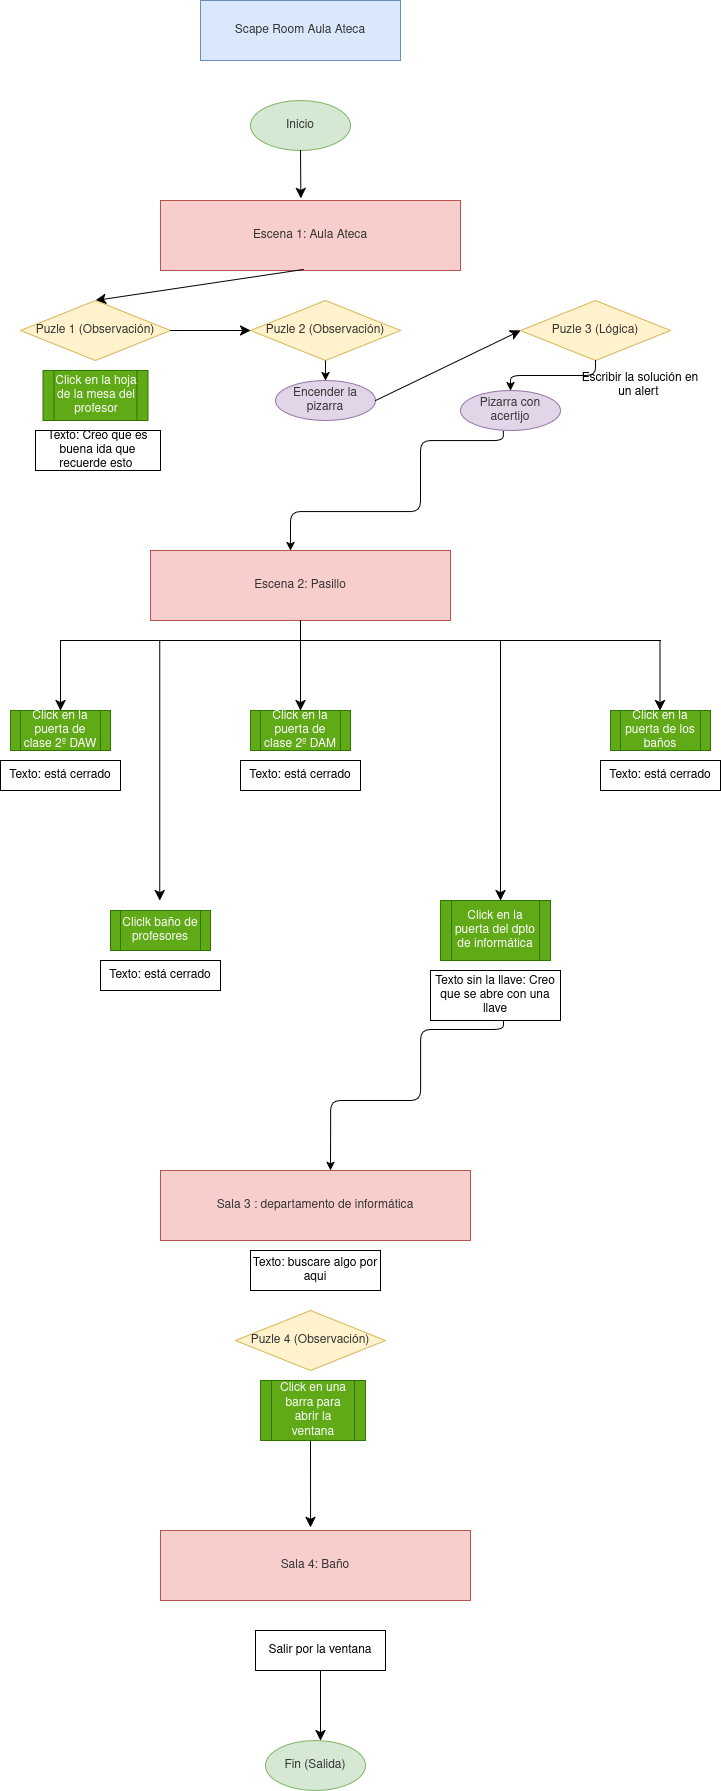

The diagram above was exported from draw.io. Its source (the exported page's mxGraphModel, read from the mxfile embedded in the PNG):
<mxGraphModel dx="450" dy="639" grid="1" gridSize="10" guides="1" tooltips="1" connect="1" arrows="1" fold="1" page="1" pageScale="1" pageWidth="850" pageHeight="1100" math="0" shadow="0">
  <root>
    <mxCell id="0" />
    <mxCell id="1" parent="0" />
    <mxCell id="theme" parent="1" style="rounded=0;whiteSpace=wrap;html=1;fillColor=#dae8fc;strokeColor=#6c8ebf;fontColor=#333333;" value="Scape Room Aula Ateca" vertex="1">
      <mxGeometry height="60" width="200" x="300" y="50" as="geometry" />
    </mxCell>
    <mxCell id="start" parent="1" style="ellipse;whiteSpace=wrap;html=1;fillColor=#d5e8d4;strokeColor=#82b366;fontColor=#333333;" value="Inicio" vertex="1">
      <mxGeometry height="50" width="100" x="350" y="150" as="geometry" />
    </mxCell>
    <mxCell id="room1" parent="1" style="rounded=0;whiteSpace=wrap;html=1;fillColor=#f8cecc;strokeColor=#b85450;fontColor=#333333;" value="Escena 1: Aula Ateca" vertex="1">
      <mxGeometry height="70" width="300" x="260" y="250" as="geometry" />
    </mxCell>
    <mxCell id="puzzle1" parent="1" style="rhombus;whiteSpace=wrap;html=1;fillColor=#fff2cc;strokeColor=#d6b656;fontColor=#333333;" value="Puzle 2 (Observación)" vertex="1">
      <mxGeometry height="60" width="150" x="350" y="350" as="geometry" />
    </mxCell>
    <mxCell id="clue1" parent="1" style="ellipse;whiteSpace=wrap;html=1;fillColor=#e1d5e7;strokeColor=#9673a6;fontColor=#333333;" value="Encender la pizarra" vertex="1">
      <mxGeometry height="40" width="100" x="375" y="430" as="geometry" />
    </mxCell>
    <mxCell id="puzzle2" parent="1" style="rhombus;whiteSpace=wrap;html=1;fillColor=#fff2cc;strokeColor=#d6b656;fontColor=#333333;" value="Puzle 3 (Lógica)" vertex="1">
      <mxGeometry height="60" width="150" x="620" y="350" as="geometry" />
    </mxCell>
    <mxCell id="clue2" parent="1" style="ellipse;whiteSpace=wrap;html=1;fillColor=#e1d5e7;strokeColor=#9673a6;fontColor=#333333;" value="Pizarra con acertijo" vertex="1">
      <mxGeometry height="40" width="100" x="560" y="440" as="geometry" />
    </mxCell>
    <mxCell id="room2" parent="1" style="rounded=0;whiteSpace=wrap;html=1;fillColor=#f8cecc;strokeColor=#b85450;fontColor=#333333;" value="Escena 2: Pasillo" vertex="1">
      <mxGeometry height="70" width="300" x="250" y="600" as="geometry" />
    </mxCell>
    <mxCell id="room3" parent="1" style="rounded=0;whiteSpace=wrap;html=1;fillColor=#f8cecc;strokeColor=#b85450;fontColor=#333333;" value="Sala 3 : departamento de informática" vertex="1">
      <mxGeometry height="70" width="310" x="260" y="1220" as="geometry" />
    </mxCell>
    <mxCell id="puzzle4" parent="1" style="rhombus;whiteSpace=wrap;html=1;fillColor=#fff2cc;strokeColor=#d6b656;fontColor=#333333;" value="Puzle 4 (Observación)" vertex="1">
      <mxGeometry height="60" width="150" x="335" y="1360" as="geometry" />
    </mxCell>
    <mxCell id="end" parent="1" style="ellipse;whiteSpace=wrap;html=1;fillColor=#d5e8d4;strokeColor=#82b366;fontColor=#333333;" value="Fin (Salida)" vertex="1">
      <mxGeometry height="50" width="100" x="365" y="1790" as="geometry" />
    </mxCell>
    <mxCell id="c3" edge="1" parent="1" source="puzzle1" style="edgeStyle=orthogonalEdgeStyle;html=1;exitX=0.5;exitY=1;entryX=0.5;entryY=0;" target="clue1" value="">
      <mxGeometry relative="1" as="geometry" />
    </mxCell>
    <mxCell id="c6" edge="1" parent="1" source="puzzle2" style="edgeStyle=orthogonalEdgeStyle;html=1;exitX=0.5;exitY=1;entryX=0.5;entryY=0;" target="clue2" value="">
      <mxGeometry relative="1" as="geometry" />
    </mxCell>
    <mxCell id="BpvpJlS_VjkF8HUJNSZG-4" edge="1" parent="1" style="edgeStyle=orthogonalEdgeStyle;html=1;entryX=0.5;entryY=0;entryDx=0;entryDy=0;exitX=0.529;exitY=1.017;exitDx=0;exitDy=0;exitPerimeter=0;" value="">
      <mxGeometry relative="1" as="geometry">
        <Array as="points">
          <mxPoint x="603" y="490" />
          <mxPoint x="520" y="490" />
          <mxPoint x="520" y="561" />
          <mxPoint x="390" y="561" />
        </Array>
        <mxPoint x="602.8999999999999" y="480.68000000000006" as="sourcePoint" />
        <mxPoint x="390" y="600" as="targetPoint" />
      </mxGeometry>
    </mxCell>
    <mxCell id="BpvpJlS_VjkF8HUJNSZG-8" edge="1" parent="1" source="room2" style="endArrow=classic;html=1;rounded=0;fontSize=12;startSize=8;endSize=8;curved=1;exitX=0.5;exitY=1;exitDx=0;exitDy=0;" value="">
      <mxGeometry height="50" relative="1" width="50" as="geometry">
        <mxPoint x="400" y="680" as="sourcePoint" />
        <mxPoint x="400" y="760" as="targetPoint" />
      </mxGeometry>
    </mxCell>
    <mxCell id="BpvpJlS_VjkF8HUJNSZG-9" edge="1" parent="1" source="start" style="endArrow=classic;html=1;rounded=0;fontSize=12;startSize=8;endSize=8;curved=1;entryX=0.468;entryY=-0.029;entryDx=0;entryDy=0;entryPerimeter=0;exitX=0.5;exitY=1;exitDx=0;exitDy=0;" target="room1" value="">
      <mxGeometry height="50" relative="1" width="50" as="geometry">
        <mxPoint x="340" y="460" as="sourcePoint" />
        <mxPoint x="390" y="410" as="targetPoint" />
      </mxGeometry>
    </mxCell>
    <mxCell id="BpvpJlS_VjkF8HUJNSZG-11" parent="1" style="text;html=1;whiteSpace=wrap;strokeColor=none;fillColor=none;align=center;verticalAlign=middle;rounded=0;" value="Escribir la solución en un alert&amp;nbsp;" vertex="1">
      <mxGeometry height="30" width="120" x="680" y="420" as="geometry" />
    </mxCell>
    <mxCell id="BpvpJlS_VjkF8HUJNSZG-13" edge="1" parent="1" source="clue1" style="endArrow=classic;html=1;rounded=0;fontSize=12;startSize=8;endSize=8;curved=1;exitX=1;exitY=0.5;exitDx=0;exitDy=0;entryX=0;entryY=0.5;entryDx=0;entryDy=0;" target="puzzle2" value="">
      <mxGeometry height="50" relative="1" width="50" as="geometry">
        <mxPoint x="340" y="370" as="sourcePoint" />
        <mxPoint x="390" y="320" as="targetPoint" />
      </mxGeometry>
    </mxCell>
    <mxCell id="BpvpJlS_VjkF8HUJNSZG-14" edge="1" parent="1" style="endArrow=none;html=1;rounded=0;fontSize=12;startSize=8;endSize=8;curved=1;" value="">
      <mxGeometry height="50" relative="1" width="50" as="geometry">
        <mxPoint x="160" y="690" as="sourcePoint" />
        <mxPoint x="400" y="690" as="targetPoint" />
      </mxGeometry>
    </mxCell>
    <mxCell id="BpvpJlS_VjkF8HUJNSZG-15" edge="1" parent="1" style="endArrow=classic;html=1;rounded=0;fontSize=12;startSize=8;endSize=8;curved=1;" value="">
      <mxGeometry height="50" relative="1" width="50" as="geometry">
        <mxPoint x="160" y="690" as="sourcePoint" />
        <mxPoint x="160" y="760" as="targetPoint" />
      </mxGeometry>
    </mxCell>
    <mxCell id="BpvpJlS_VjkF8HUJNSZG-16" edge="1" parent="1" style="endArrow=none;html=1;rounded=0;fontSize=12;startSize=8;endSize=8;curved=1;" value="">
      <mxGeometry height="50" relative="1" width="50" as="geometry">
        <mxPoint x="400" y="690" as="sourcePoint" />
        <mxPoint x="760" y="690" as="targetPoint" />
      </mxGeometry>
    </mxCell>
    <mxCell id="BpvpJlS_VjkF8HUJNSZG-17" edge="1" parent="1" style="endArrow=classic;html=1;rounded=0;fontSize=12;startSize=8;endSize=8;curved=1;" value="">
      <mxGeometry height="50" relative="1" width="50" as="geometry">
        <mxPoint x="759.41" y="690" as="sourcePoint" />
        <mxPoint x="759.41" y="760" as="targetPoint" />
      </mxGeometry>
    </mxCell>
    <mxCell id="BpvpJlS_VjkF8HUJNSZG-19" parent="1" style="shape=process;whiteSpace=wrap;html=1;backgroundOutline=1;fillColor=#60a917;fontColor=#ffffff;strokeColor=#2D7600;" value="Click en la puerta de clase 2º DAW" vertex="1">
      <mxGeometry height="40" width="100" x="110" y="760" as="geometry" />
    </mxCell>
    <mxCell id="BpvpJlS_VjkF8HUJNSZG-26" parent="1" style="shape=process;whiteSpace=wrap;html=1;backgroundOutline=1;fillColor=#60a917;fontColor=#ffffff;strokeColor=#2D7600;" value="Click en la puerta de clase 2º DAM" vertex="1">
      <mxGeometry height="40" width="100" x="350" y="760" as="geometry" />
    </mxCell>
    <mxCell id="BpvpJlS_VjkF8HUJNSZG-28" parent="1" style="shape=process;whiteSpace=wrap;html=1;backgroundOutline=1;fillColor=#60a917;fontColor=#ffffff;strokeColor=#2D7600;" value="Click en la puerta de los baños" vertex="1">
      <mxGeometry height="40" width="100" x="710" y="760" as="geometry" />
    </mxCell>
    <mxCell id="BpvpJlS_VjkF8HUJNSZG-30" edge="1" parent="1" source="room1" style="endArrow=classic;html=1;rounded=0;fontSize=12;startSize=8;endSize=8;curved=1;entryX=0.5;entryY=0;entryDx=0;entryDy=0;exitX=0.476;exitY=0.986;exitDx=0;exitDy=0;exitPerimeter=0;" target="BpvpJlS_VjkF8HUJNSZG-33" value="">
      <mxGeometry height="50" relative="1" width="50" as="geometry">
        <mxPoint x="180" y="410" as="sourcePoint" />
        <mxPoint x="230" y="360" as="targetPoint" />
      </mxGeometry>
    </mxCell>
    <mxCell id="BpvpJlS_VjkF8HUJNSZG-33" parent="1" style="rhombus;whiteSpace=wrap;html=1;fillColor=#fff2cc;strokeColor=#d6b656;fontColor=#333333;" value="Puzle 1 (Observación)" vertex="1">
      <mxGeometry height="60" width="150" x="120" y="350" as="geometry" />
    </mxCell>
    <mxCell id="BpvpJlS_VjkF8HUJNSZG-34" parent="1" style="shape=process;whiteSpace=wrap;html=1;backgroundOutline=1;fillColor=#60a917;fontColor=#ffffff;strokeColor=#2D7600;" value="Click en la hoja de la mesa del profesor" vertex="1">
      <mxGeometry height="50" width="105" x="142.5" y="420" as="geometry" />
    </mxCell>
    <mxCell id="BpvpJlS_VjkF8HUJNSZG-35" parent="1" style="rounded=0;whiteSpace=wrap;html=1;" value="Texto: Creo que es buena ida que recuerde esto&amp;nbsp;" vertex="1">
      <mxGeometry height="40" width="125" x="135" y="480" as="geometry" />
    </mxCell>
    <mxCell id="BpvpJlS_VjkF8HUJNSZG-36" edge="1" parent="1" source="BpvpJlS_VjkF8HUJNSZG-33" style="endArrow=classic;html=1;rounded=0;fontSize=12;startSize=8;endSize=8;curved=1;exitX=1;exitY=0.5;exitDx=0;exitDy=0;entryX=0;entryY=0.5;entryDx=0;entryDy=0;" target="puzzle1" value="">
      <mxGeometry height="50" relative="1" width="50" as="geometry">
        <mxPoint x="400" y="560" as="sourcePoint" />
        <mxPoint x="450" y="510" as="targetPoint" />
      </mxGeometry>
    </mxCell>
    <mxCell id="BpvpJlS_VjkF8HUJNSZG-37" edge="1" parent="1" style="endArrow=classic;html=1;rounded=0;fontSize=12;startSize=8;endSize=8;curved=1;" value="">
      <mxGeometry height="50" relative="1" width="50" as="geometry">
        <mxPoint x="600" y="690" as="sourcePoint" />
        <mxPoint x="600" y="950" as="targetPoint" />
      </mxGeometry>
    </mxCell>
    <mxCell id="BpvpJlS_VjkF8HUJNSZG-38" parent="1" style="shape=process;whiteSpace=wrap;html=1;backgroundOutline=1;fillColor=#60a917;fontColor=#ffffff;strokeColor=#2D7600;" value="Click en la puerta del dpto de informática" vertex="1">
      <mxGeometry height="60" width="110" x="540" y="950" as="geometry" />
    </mxCell>
    <mxCell id="BpvpJlS_VjkF8HUJNSZG-39" parent="1" style="rounded=0;whiteSpace=wrap;html=1;" value="Texto: buscare algo por aqui" vertex="1">
      <mxGeometry height="40" width="130" x="350" y="1300" as="geometry" />
    </mxCell>
    <mxCell id="BpvpJlS_VjkF8HUJNSZG-40" parent="1" style="shape=process;whiteSpace=wrap;html=1;backgroundOutline=1;fillColor=#60a917;fontColor=#ffffff;strokeColor=#2D7600;" value="Cliclk baño de profesores" vertex="1">
      <mxGeometry height="40" width="100" x="210" y="960" as="geometry" />
    </mxCell>
    <mxCell id="BpvpJlS_VjkF8HUJNSZG-42" edge="1" parent="1" style="endArrow=classic;html=1;rounded=0;fontSize=12;startSize=8;endSize=8;curved=1;" value="">
      <mxGeometry height="50" relative="1" width="50" as="geometry">
        <mxPoint x="259.17" y="690" as="sourcePoint" />
        <mxPoint x="259.17" y="950" as="targetPoint" />
      </mxGeometry>
    </mxCell>
    <mxCell id="BpvpJlS_VjkF8HUJNSZG-45" parent="1" style="rounded=0;whiteSpace=wrap;html=1;" value="Texto sin la llave: Creo que se abre con una llave" vertex="1">
      <mxGeometry height="50" width="130" x="530" y="1020" as="geometry" />
    </mxCell>
    <mxCell id="BpvpJlS_VjkF8HUJNSZG-50" edge="1" parent="1" style="edgeStyle=orthogonalEdgeStyle;html=1;exitX=0.529;exitY=1.017;exitDx=0;exitDy=0;exitPerimeter=0;entryX=0.548;entryY=0;entryDx=0;entryDy=0;entryPerimeter=0;" target="room3" value="">
      <mxGeometry relative="1" as="geometry">
        <Array as="points">
          <mxPoint x="603" y="1079" />
          <mxPoint x="520" y="1079" />
          <mxPoint x="520" y="1150" />
          <mxPoint x="430" y="1150" />
          <mxPoint x="430" y="1189" />
        </Array>
        <mxPoint x="602.8999999999999" y="1070" as="sourcePoint" />
        <mxPoint x="430" y="1210" as="targetPoint" />
      </mxGeometry>
    </mxCell>
    <mxCell id="BpvpJlS_VjkF8HUJNSZG-52" parent="1" style="rounded=0;whiteSpace=wrap;html=1;" value="Texto: está cerrado" vertex="1">
      <mxGeometry height="30" width="120" x="100" y="810" as="geometry" />
    </mxCell>
    <mxCell id="BpvpJlS_VjkF8HUJNSZG-53" parent="1" style="rounded=0;whiteSpace=wrap;html=1;" value="Texto: está cerrado" vertex="1">
      <mxGeometry height="30" width="120" x="340" y="810" as="geometry" />
    </mxCell>
    <mxCell id="BpvpJlS_VjkF8HUJNSZG-54" parent="1" style="rounded=0;whiteSpace=wrap;html=1;" value="Texto: está cerrado" vertex="1">
      <mxGeometry height="30" width="120" x="700" y="810" as="geometry" />
    </mxCell>
    <mxCell id="BpvpJlS_VjkF8HUJNSZG-55" parent="1" style="rounded=0;whiteSpace=wrap;html=1;" value="Texto: está cerrado" vertex="1">
      <mxGeometry height="30" width="120" x="200" y="1010" as="geometry" />
    </mxCell>
    <mxCell id="PFnwBnnesI-WIY5kNREh-1" edge="1" parent="1" style="endArrow=classic;html=1;rounded=0;fontSize=12;startSize=8;endSize=8;curved=1;entryX=0.484;entryY=-0.045;entryDx=0;entryDy=0;entryPerimeter=0;" target="PFnwBnnesI-WIY5kNREh-44" value="">
      <mxGeometry height="50" relative="1" width="50" as="geometry">
        <mxPoint x="410" y="1490" as="sourcePoint" />
        <mxPoint x="410" y="1480" as="targetPoint" />
      </mxGeometry>
    </mxCell>
    <mxCell id="PFnwBnnesI-WIY5kNREh-44" parent="1" style="rounded=0;whiteSpace=wrap;html=1;fillColor=#f8cecc;strokeColor=#b85450;fontColor=#333333;" value="Sala 4: Baño" vertex="1">
      <mxGeometry height="70" width="310" x="260" y="1580" as="geometry" />
    </mxCell>
    <mxCell id="PFnwBnnesI-WIY5kNREh-45" parent="1" style="rounded=0;whiteSpace=wrap;html=1;" value="Salir por la ventana" vertex="1">
      <mxGeometry height="40" width="130" x="355" y="1680" as="geometry" />
    </mxCell>
    <mxCell id="PFnwBnnesI-WIY5kNREh-46" edge="1" parent="1" source="PFnwBnnesI-WIY5kNREh-45" style="endArrow=classic;html=1;rounded=0;fontSize=12;startSize=8;endSize=8;curved=1;exitX=0.5;exitY=1;exitDx=0;exitDy=0;entryX=0.55;entryY=0;entryDx=0;entryDy=0;entryPerimeter=0;" target="end" value="">
      <mxGeometry height="50" relative="1" width="50" as="geometry">
        <mxPoint x="420" y="1440" as="sourcePoint" />
        <mxPoint x="420" y="1700" as="targetPoint" />
      </mxGeometry>
    </mxCell>
    <mxCell id="PFnwBnnesI-WIY5kNREh-47" parent="1" style="shape=process;whiteSpace=wrap;html=1;backgroundOutline=1;fillColor=#60a917;fontColor=#ffffff;strokeColor=#2D7600;" value="Click en una barra para abrir la ventana" vertex="1">
      <mxGeometry height="60" width="105" x="360" y="1430" as="geometry" />
    </mxCell>
  </root>
</mxGraphModel>